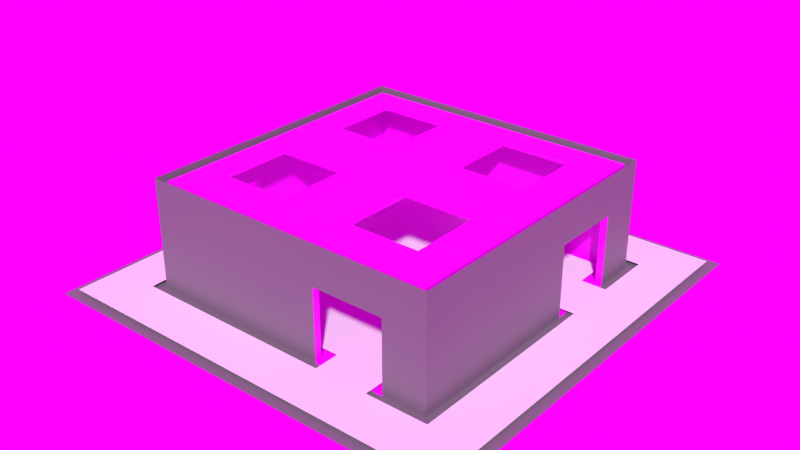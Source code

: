 # Source: ReflectionProbes.blend  (saved by Blender 3.3.6; exported with 4.5.12 LTS)
import bpy
from mathutils import Matrix  # noqa: F401  (used for matrix-valued properties, if any)

bpy.ops.wm.read_factory_settings(use_empty=True)
scene = bpy.context.scene
scene.name = 'Scene'

# ---- collections
col_collection = bpy.data.collections.new('Collection'); scene.collection.children.link(col_collection)

# ---- images (referenced by path relative to the original .blend; pixels are not part of the script)
import os
ASSET_DIR = os.environ.get("B2B_ASSET_DIR", "")  # directory of the original .blend (textures are referenced by path, not embedded)
HERE = os.path.dirname(os.path.abspath(__file__))  # packed textures are extracted next to this script under _unpacked/

def load_image(name, relpath, width, height, colorspace="sRGB"):
    """Load a texture the original file referenced (path relative to the .blend, or extracted next to this script)."""
    p = next((c for c in (os.path.join(HERE, relpath), os.path.join(ASSET_DIR, relpath)) if relpath and os.path.exists(c)), "")
    if p:
        img = bpy.data.images.load(p, check_existing=True)
        img.name = name
    else:  # same state as the original file: an image datablock whose file is absent (Cycles renders it pink)
        img = bpy.data.images.new(name, width, height)
        img.source = "FILE"
        img.filepath = "//" + (relpath or name)
    img.colorspace_settings.name = colorspace
    return img
img_plaincolors_png = load_image('PlainColors.png', 'PlainColors.png', 1024, 1024, 'sRGB')
img_refproberoom_lightmap = load_image('RefProbeRoom_Lightmap', 'RefProbeRoom_Lightmap.hdr', 1024, 1024, 'Linear Rec.709')
img_environmentmap_256 = load_image('EnvironmentMap_256', 'EnvironmentMap_256.hdr', 1024, 1024, 'Linear Rec.709')

# ---- materials (node trees are filled in below, after node groups)
mat_material = bpy.data.materials.new('Material')
mat_material.use_backface_culling = True
mat_material.use_transparent_shadow = False
mat_material_001 = bpy.data.materials.new('Material.001')
mat_material_001.use_transparent_shadow = False

# ---- material node trees
mat_material.use_nodes = True; mat_material.node_tree.nodes.clear()
_N = mat_material.node_tree.nodes; _L = mat_material.node_tree.links
n0 = _N.new('NodeFrame'); n0.name = 'Frame'; n0.location = (-614, 614)
n0.label = 'Lightmap'
n0.width = 769
n1 = _N.new('ShaderNodeBsdfPrincipled'); n1.name = 'Principled BSDF'; n1.location = (10, 300)
n1.distribution = 'GGX'
n1.subsurface_method = 'RANDOM_WALK_SKIN'
n1.inputs[3].default_value = 1.45
n1.inputs[27].default_value = (0.0, 0.0, 0.0, 1.0)
n1.inputs[28].default_value = 1.0
n2 = _N.new('ShaderNodeOutputMaterial'); n2.name = 'Material Output'; n2.location = (300, 300)
n3 = _N.new('ShaderNodeTexImage'); n3.name = 'Image Texture'; n3.location = (-373, 281)
n3.image = img_plaincolors_png
n3.interpolation = 'Closest'
n4 = _N.new('NodeUndefined'); n4.name = 'MOZ_lightmap settings'; n4.location = (523, -35)
n5 = _N.new('ShaderNodeUVMap'); n5.name = 'UV Map'; n5.location = (30, -172)
n5.uv_map = 'UVMap.001'
n6 = _N.new('ShaderNodeTexImage'); n6.name = 'Image Texture.001'; n6.location = (245, -30)
n6.image = img_refproberoom_lightmap
n4.parent = n0
n5.parent = n0
n6.parent = n0
_L.new(n1.outputs[0], n2.inputs[0])
_L.new(n3.outputs[0], n1.inputs[0])
_L.new(n5.outputs[0], n6.inputs[0])
_L.new(n6.outputs[0], n4.inputs[0])
n2.is_active_output = True
mat_material_001.use_nodes = True; mat_material_001.node_tree.nodes.clear()
_N = mat_material_001.node_tree.nodes; _L = mat_material_001.node_tree.links
n0 = _N.new('ShaderNodeBsdfPrincipled'); n0.name = 'Principled BSDF'; n0.location = (10, 300)
n0.distribution = 'GGX'
n0.subsurface_method = 'RANDOM_WALK_SKIN'
n0.inputs[0].default_value = (0.18, 0.18, 0.18, 1.0)
n0.inputs[3].default_value = 1.45
n0.inputs[27].default_value = (0.0, 0.0, 0.0, 1.0)
n0.inputs[28].default_value = 1.0
n1 = _N.new('ShaderNodeOutputMaterial'); n1.name = 'Material Output'; n1.location = (300, 300)
_L.new(n0.outputs[0], n1.inputs[0])
n1.is_active_output = True

# ---- world
world_world = bpy.data.worlds.new('World'); scene.world = world_world
world_world.use_nodes = True; world_world.node_tree.nodes.clear()
_N = world_world.node_tree.nodes; _L = world_world.node_tree.links
n0 = _N.new('ShaderNodeOutputWorld'); n0.name = 'World Output'; n0.location = (300, 300)
n1 = _N.new('ShaderNodeBackground'); n1.name = 'Background'; n1.location = (10, 300)
n2 = _N.new('ShaderNodeTexEnvironment'); n2.name = 'Environment Texture'; n2.location = (-377, 379)
n2.image = img_environmentmap_256
_L.new(n1.outputs[0], n0.inputs[0])
_L.new(n2.outputs[0], n1.inputs[0])
n0.is_active_output = True
world_world.color = (0.05088, 0.05088, 0.05088)
world_world.use_sun_shadow = False
world_world.sun_shadow_jitter_overblur = 0.0

# ---- meshes
me_roominterior_mesh = bpy.data.meshes.new('RoomInterior_mesh')
me_roominterior_mesh.from_pydata([(4.0, 4.0, 0.0), (4.0, 4.0, 3.0), (4.0, 0.0, 0.0), (4.0, 0.0, 3.0), (0.0, 4.0, 0.0), (0.0, 4.0, 3.0), (0.0, 0.0, 3.0), (0.0, 0.0, 0.0), (3.0, 3.0, 3.0), (1.0, 3.0, 3.0), (1.0, 1.0, 3.0), (3.0, 1.0, 3.0), (1.0, 3.0, 3.1), (3.0, 3.0, 3.1), (3.0, 1.0, 3.1), (1.0, 1.0, 3.1), (4.0, 1.0, 0.0), (4.0, 3.0, 0.0), (4.0, 3.0, 3.0), (4.0, 1.0, 3.0), (4.0, 3.0, 2.0), (4.0, 1.0, 2.0), (4.2, 1.0, 0.0), (4.2, 3.0, 0.0), (4.2, 3.0, 2.0), (4.2, 1.0, 2.0), (-4.0, 4.0, 0.0), (-4.0, 4.0, 3.0), (0.0, 4.0, 0.0), (0.0, 4.0, 3.0), (-4.0, 0.0, 0.0), (-4.0, 0.0, 3.0), (0.0, 0.0, 3.0), (0.0, 0.0, 0.0), (-3.0, 3.0, 3.0), (-3.0, 1.0, 3.0), (-1.0, 1.0, 3.0), (-1.0, 3.0, 3.0), (-3.0, 1.0, 3.1), (-3.0, 3.0, 3.1), (-1.0, 3.0, 3.1), (-1.0, 1.0, 3.1), (-1.0, 4.0, 0.0), (-3.0, 4.0, 0.0), (-3.0, 4.0, 3.0), (-1.0, 4.0, 3.0), (-3.0, 4.0, 2.0), (-1.0, 4.0, 2.0), (-1.0, 4.2, 0.0), (-3.0, 4.2, 0.0), (-3.0, 4.2, 2.0), (-1.0, 4.2, 2.0), (-4.0, -4.0, 0.0), (-4.0, -4.0, 3.0), (-4.0, 0.0, 0.0), (-4.0, 0.0, 3.0), (0.0, -4.0, 0.0), (0.0, -4.0, 3.0), (0.0, 0.0, 3.0), (0.0, 0.0, 0.0), (-3.0, -3.0, 3.0), (-1.0, -3.0, 3.0), (-1.0, -1.0, 3.0), (-3.0, -1.0, 3.0), (-1.0, -3.0, 3.1), (-3.0, -3.0, 3.1), (-3.0, -1.0, 3.1), (-1.0, -1.0, 3.1), (-4.0, -1.0, 0.0), (-4.0, -3.0, 0.0), (-4.0, -3.0, 3.0), (-4.0, -1.0, 3.0), (-4.0, -3.0, 2.0), (-4.0, -1.0, 2.0), (-4.2, -1.0, 0.0), (-4.2, -3.0, 0.0), (-4.2, -3.0, 2.0), (-4.2, -1.0, 2.0), (4.0, -4.0, 0.0), (4.0, -4.0, 3.0), (0.0, -4.0, 0.0), (0.0, -4.0, 3.0), (4.0, 0.0, 0.0), (4.0, 0.0, 3.0), (0.0, 0.0, 3.0), (0.0, 0.0, 0.0), (3.0, -3.0, 3.0), (3.0, -1.0, 3.0), (1.0, -1.0, 3.0), (1.0, -3.0, 3.0), (3.0, -1.0, 3.1), (3.0, -3.0, 3.1), (1.0, -3.0, 3.1), (1.0, -1.0, 3.1), (1.0, -4.0, 0.0), (3.0, -4.0, 0.0), (3.0, -4.0, 3.0), (1.0, -4.0, 3.0), (3.0, -4.0, 2.0), (1.0, -4.0, 2.0), (1.0, -4.2, 0.0), (3.0, -4.2, 0.0), (3.0, -4.2, 2.0), (1.0, -4.2, 2.0)], [], [(4, 0, 1, 5), (8, 13, 12, 9), (4, 7, 2, 16, 17, 0), (16, 2, 3, 19, 21), (1, 8, 9, 5), (5, 9, 10, 6), (6, 10, 11, 3), (3, 11, 8, 1, 18, 19), (11, 14, 13, 8), (9, 12, 15, 10), (10, 15, 14, 11), (0, 17, 20, 18, 1), (20, 21, 19, 18), (21, 20, 24, 25), (20, 17, 23, 24), (16, 21, 25, 22), (17, 16, 22, 23), (30, 26, 27, 31), (34, 39, 38, 35), (30, 33, 28, 42, 43, 26), (42, 28, 29, 45, 47), (27, 34, 35, 31), (31, 35, 36, 32), (32, 36, 37, 29), (29, 37, 34, 27, 44, 45), (37, 40, 39, 34), (35, 38, 41, 36), (36, 41, 40, 37), (26, 43, 46, 44, 27), (46, 47, 45, 44), (47, 46, 50, 51), (46, 43, 49, 50), (42, 47, 51, 48), (43, 42, 48, 49), (56, 52, 53, 57), (60, 65, 64, 61), (56, 59, 54, 68, 69, 52), (68, 54, 55, 71, 73), (53, 60, 61, 57), (57, 61, 62, 58), (58, 62, 63, 55), (55, 63, 60, 53, 70, 71), (63, 66, 65, 60), (61, 64, 67, 62), (62, 67, 66, 63), (52, 69, 72, 70, 53), (72, 73, 71, 70), (73, 72, 76, 77), (72, 69, 75, 76), (68, 73, 77, 74), (69, 68, 74, 75), (82, 78, 79, 83), (86, 91, 90, 87), (82, 85, 80, 94, 95, 78), (94, 80, 81, 97, 99), (79, 86, 87, 83), (83, 87, 88, 84), (84, 88, 89, 81), (81, 89, 86, 79, 96, 97), (89, 92, 91, 86), (87, 90, 93, 88), (88, 93, 92, 89), (78, 95, 98, 96, 79), (98, 99, 97, 96), (99, 98, 102, 103), (98, 95, 101, 102), (94, 99, 103, 100), (95, 94, 100, 101)])
_uv = me_roominterior_mesh.uv_layers.new(name='UVMap')
_uv.uv.foreach_set('vector', [0.2217, 0.6229, 0.2217, 0.7376, 0.1357, 0.7376, 0.1357, 0.6229, 0.1357, 0.742, 0.1357, 0.7391, 0.1931, 0.7391, 0.1931, 0.742, 0.1341, 0.6271, 0.01952, 0.6271, 0.01952, 0.5124, 0.04818, 0.5124, 0.1055, 0.5124, 0.1341, 0.5124, 0.2217, 0.5927, 0.2217, 0.6213, 0.1357, 0.6213, 0.1357, 0.5927, 0.1644, 0.5927, 0.1341, 0.6287, 0.1055, 0.6573, 0.04818, 0.6573, 0.01952, 0.6287, 0.01952, 0.6287, 0.04818, 0.6573, 0.04818, 0.7146, 0.01952, 0.7433, 0.01952, 0.7433, 0.04818, 0.7146, 0.1055, 0.7146, 0.1341, 0.7433, 0.1341, 0.7433, 0.1055, 0.7146, 0.1055, 0.6573, 0.1341, 0.6287, 0.1341, 0.6573, 0.1341, 0.7146, 0.166, 0.5398, 0.166, 0.537, 0.2233, 0.537, 0.2233, 0.5398, 0.166, 0.5443, 0.166, 0.5414, 0.2233, 0.5414, 0.2233, 0.5443, 0.166, 0.5487, 0.166, 0.5459, 0.2233, 0.5459, 0.2233, 0.5487, 0.2217, 0.5067, 0.2217, 0.5354, 0.1644, 0.5354, 0.1357, 0.5354, 0.1357, 0.5067, 0.1644, 0.5354, 0.1644, 0.5927, 0.1357, 0.5927, 0.1357, 0.5354, 0.166, 0.5503, 0.2233, 0.5503, 0.2233, 0.5561, 0.166, 0.5561, 0.166, 0.565, 0.2233, 0.565, 0.2233, 0.5707, 0.166, 0.5707, 0.2233, 0.5634, 0.166, 0.5634, 0.166, 0.5576, 0.2233, 0.5576, 0.1055, 0.5124, 0.04818, 0.5124, 0.04818, 0.5067, 0.1055, 0.5067, 0.9717, 0.6229, 0.9717, 0.7376, 0.8857, 0.7376, 0.8857, 0.6229, 0.8857, 0.742, 0.8857, 0.7391, 0.9431, 0.7391, 0.9431, 0.742, 0.8841, 0.6271, 0.7695, 0.6271, 0.7695, 0.5124, 0.7982, 0.5124, 0.8555, 0.5124, 0.8841, 0.5124, 0.9717, 0.5927, 0.9717, 0.6213, 0.8857, 0.6213, 0.8857, 0.5927, 0.9144, 0.5927, 0.8841, 0.6287, 0.8555, 0.6573, 0.7982, 0.6573, 0.7695, 0.6287, 0.7695, 0.6287, 0.7982, 0.6573, 0.7982, 0.7146, 0.7695, 0.7433, 0.7695, 0.7433, 0.7982, 0.7146, 0.8555, 0.7146, 0.8841, 0.7433, 0.8841, 0.7433, 0.8555, 0.7146, 0.8555, 0.6573, 0.8841, 0.6287, 0.8841, 0.6573, 0.8841, 0.7146, 0.916, 0.5398, 0.916, 0.537, 0.9733, 0.537, 0.9733, 0.5398, 0.916, 0.5443, 0.916, 0.5414, 0.9733, 0.5414, 0.9733, 0.5443, 0.916, 0.5487, 0.916, 0.5459, 0.9733, 0.5459, 0.9733, 0.5487, 0.9717, 0.5067, 0.9717, 0.5354, 0.9144, 0.5354, 0.8857, 0.5354, 0.8857, 0.5067, 0.9144, 0.5354, 0.9144, 0.5927, 0.8857, 0.5927, 0.8857, 0.5354, 0.916, 0.5503, 0.9733, 0.5503, 0.9733, 0.5561, 0.916, 0.5561, 0.916, 0.565, 0.9733, 0.565, 0.9733, 0.5707, 0.916, 0.5707, 0.9733, 0.5634, 0.916, 0.5634, 0.916, 0.5576, 0.9733, 0.5576, 0.8555, 0.5124, 0.7982, 0.5124, 0.7982, 0.5067, 0.8555, 0.5067, 0.4717, 0.8729, 0.4717, 0.9876, 0.3857, 0.9876, 0.3857, 0.8729, 0.3857, 0.992, 0.3857, 0.9891, 0.4431, 0.9891, 0.4431, 0.992, 0.3841, 0.8771, 0.2695, 0.8771, 0.2695, 0.7624, 0.2982, 0.7624, 0.3555, 0.7624, 0.3841, 0.7624, 0.4717, 0.8427, 0.4717, 0.8713, 0.3857, 0.8713, 0.3857, 0.8427, 0.4144, 0.8427, 0.3841, 0.8787, 0.3555, 0.9073, 0.2982, 0.9073, 0.2695, 0.8787, 0.2695, 0.8787, 0.2982, 0.9073, 0.2982, 0.9646, 0.2695, 0.9933, 0.2695, 0.9933, 0.2982, 0.9646, 0.3555, 0.9646, 0.3841, 0.9933, 0.3841, 0.9933, 0.3555, 0.9646, 0.3555, 0.9073, 0.3841, 0.8787, 0.3841, 0.9073, 0.3841, 0.9646, 0.416, 0.7898, 0.416, 0.787, 0.4733, 0.787, 0.4733, 0.7898, 0.416, 0.7943, 0.416, 0.7914, 0.4733, 0.7914, 0.4733, 0.7943, 0.416, 0.7987, 0.416, 0.7959, 0.4733, 0.7959, 0.4733, 0.7987, 0.4717, 0.7567, 0.4717, 0.7854, 0.4144, 0.7854, 0.3857, 0.7854, 0.3857, 0.7567, 0.4144, 0.7854, 0.4144, 0.8427, 0.3857, 0.8427, 0.3857, 0.7854, 0.416, 0.8003, 0.4733, 0.8003, 0.4733, 0.8061, 0.416, 0.8061, 0.416, 0.815, 0.4733, 0.815, 0.4733, 0.8207, 0.416, 0.8207, 0.4733, 0.8134, 0.416, 0.8134, 0.416, 0.8076, 0.4733, 0.8076, 0.3555, 0.7624, 0.2982, 0.7624, 0.2982, 0.7567, 0.3555, 0.7567, 0.2217, 0.8729, 0.2217, 0.9876, 0.1357, 0.9876, 0.1357, 0.8729, 0.1357, 0.992, 0.1357, 0.9891, 0.1931, 0.9891, 0.1931, 0.992, 0.1341, 0.8771, 0.01952, 0.8771, 0.01952, 0.7624, 0.04818, 0.7624, 0.1055, 0.7624, 0.1341, 0.7624, 0.2217, 0.8427, 0.2217, 0.8713, 0.1357, 0.8713, 0.1357, 0.8427, 0.1644, 0.8427, 0.1341, 0.8787, 0.1055, 0.9073, 0.04818, 0.9073, 0.01952, 0.8787, 0.01952, 0.8787, 0.04818, 0.9073, 0.04818, 0.9646, 0.01952, 0.9933, 0.01952, 0.9933, 0.04818, 0.9646, 0.1055, 0.9646, 0.1341, 0.9933, 0.1341, 0.9933, 0.1055, 0.9646, 0.1055, 0.9073, 0.1341, 0.8787, 0.1341, 0.9073, 0.1341, 0.9646, 0.166, 0.7898, 0.166, 0.787, 0.2233, 0.787, 0.2233, 0.7898, 0.166, 0.7943, 0.166, 0.7914, 0.2233, 0.7914, 0.2233, 0.7943, 0.166, 0.7987, 0.166, 0.7959, 0.2233, 0.7959, 0.2233, 0.7987, 0.2217, 0.7567, 0.2217, 0.7854, 0.1644, 0.7854, 0.1357, 0.7854, 0.1357, 0.7567, 0.1644, 0.7854, 0.1644, 0.8427, 0.1357, 0.8427, 0.1357, 0.7854, 0.166, 0.8003, 0.2233, 0.8003, 0.2233, 0.8061, 0.166, 0.8061, 0.166, 0.815, 0.2233, 0.815, 0.2233, 0.8207, 0.166, 0.8207, 0.2233, 0.8134, 0.166, 0.8134, 0.166, 0.8076, 0.2233, 0.8076, 0.1055, 0.7624, 0.04818, 0.7624, 0.04818, 0.7567, 0.1055, 0.7567])
_uv.active_render = True
_uv = me_roominterior_mesh.uv_layers.new(name='UVMap.001')
_uv.uv.foreach_set('vector', [0.5857, 0.7176, 0.5857, 0.946, 0.4143, 0.946, 0.4143, 0.7176, 0.2367, 0.6566, 0.2367, 0.6509, 0.3509, 0.6509, 0.3509, 0.6566, 0.2304, 0.2418, 0.001953, 0.2418, 0.001953, 0.01337, 0.05906, 0.01337, 0.1733, 0.01337, 0.2304, 0.01337, 0.8204, 0.6428, 0.8204, 0.6999, 0.6491, 0.6999, 0.6491, 0.6428, 0.7062, 0.6428, 0.8775, 0.2367, 0.8204, 0.2938, 0.7062, 0.2938, 0.6491, 0.2367, 0.6491, 0.2367, 0.7062, 0.2938, 0.7062, 0.408, 0.6491, 0.4651, 0.6491, 0.4651, 0.7062, 0.408, 0.8204, 0.408, 0.8775, 0.4651, 0.8775, 0.4651, 0.8204, 0.408, 0.8204, 0.2938, 0.8775, 0.2367, 0.8775, 0.2938, 0.8775, 0.408, 0.2367, 0.5964, 0.2367, 0.5906, 0.3509, 0.5906, 0.3509, 0.5964, 0.2367, 0.512, 0.2367, 0.5063, 0.3509, 0.5063, 0.3509, 0.512, 0.2367, 0.6084, 0.2367, 0.6027, 0.3509, 0.6027, 0.3509, 0.6084, 0.8204, 0.4714, 0.8204, 0.5286, 0.7062, 0.5286, 0.6491, 0.5286, 0.6491, 0.4714, 0.7062, 0.5286, 0.7062, 0.6428, 0.6491, 0.6428, 0.6491, 0.5286, 0.001953, 0.4257, 0.1162, 0.4257, 0.1162, 0.4371, 0.001953, 0.4371, 0.001953, 0.4434, 0.1162, 0.4434, 0.1162, 0.4548, 0.001953, 0.4548, 0.1162, 0.3483, 0.001953, 0.3483, 0.001953, 0.3369, 0.1162, 0.3369, 0.1733, 0.01337, 0.05906, 0.01337, 0.05906, 0.001953, 0.1733, 0.001953, 0.1733, 0.729, 0.1733, 0.9575, 0.001953, 0.9575, 0.001953, 0.729, 0.2367, 0.6204, 0.2367, 0.6147, 0.3509, 0.6147, 0.3509, 0.6204, 0.4651, 0.2418, 0.2367, 0.2418, 0.2367, 0.01337, 0.2938, 0.01337, 0.408, 0.01337, 0.4651, 0.01337, 0.8775, 0.1733, 0.8775, 0.2304, 0.7062, 0.2304, 0.7062, 0.1733, 0.7633, 0.1733, 0.6999, 0.001953, 0.6428, 0.05906, 0.5286, 0.05906, 0.4714, 0.001953, 0.4714, 0.001953, 0.5286, 0.05906, 0.5286, 0.1733, 0.4714, 0.2304, 0.4714, 0.2304, 0.5286, 0.1733, 0.6428, 0.1733, 0.6999, 0.2304, 0.6999, 0.2304, 0.6428, 0.1733, 0.6428, 0.05906, 0.6999, 0.001953, 0.6999, 0.05906, 0.6999, 0.1733, 0.2367, 0.5843, 0.2367, 0.5786, 0.3509, 0.5786, 0.3509, 0.5843, 0.2367, 0.5, 0.2367, 0.4943, 0.3509, 0.4943, 0.3509, 0.5, 0.2367, 0.5723, 0.2367, 0.5666, 0.3509, 0.5666, 0.3509, 0.5723, 0.8775, 0.001953, 0.8775, 0.05906, 0.7633, 0.05906, 0.7062, 0.05906, 0.7062, 0.001953, 0.7633, 0.05906, 0.7633, 0.1733, 0.7062, 0.1733, 0.7062, 0.05906, 0.001953, 0.3902, 0.1162, 0.3902, 0.1162, 0.4016, 0.001953, 0.4016, 0.001953, 0.4079, 0.1162, 0.4079, 0.1162, 0.4193, 0.001953, 0.4193, 0.1162, 0.2773, 0.001953, 0.2773, 0.001953, 0.2659, 0.1162, 0.2659, 0.408, 0.01337, 0.2938, 0.01337, 0.2938, 0.001953, 0.408, 0.001953, 0.998, 0.4714, 0.998, 0.6999, 0.8267, 0.6999, 0.8267, 0.4714, 0.2367, 0.6325, 0.2367, 0.6268, 0.3509, 0.6268, 0.3509, 0.6325, 0.408, 0.488, 0.1796, 0.488, 0.1796, 0.2595, 0.2367, 0.2595, 0.3509, 0.2595, 0.408, 0.2595, 0.8204, 0.8775, 0.8204, 0.9346, 0.6491, 0.9346, 0.6491, 0.8775, 0.7062, 0.8775, 0.6428, 0.4829, 0.5857, 0.54, 0.4714, 0.54, 0.4143, 0.4829, 0.4143, 0.4829, 0.4714, 0.54, 0.4714, 0.6542, 0.4143, 0.7113, 0.4143, 0.7113, 0.4714, 0.6542, 0.5857, 0.6542, 0.6428, 0.7113, 0.6428, 0.7113, 0.5857, 0.6542, 0.5857, 0.54, 0.6428, 0.4829, 0.6428, 0.54, 0.6428, 0.6542, 0.2367, 0.5361, 0.2367, 0.5304, 0.3509, 0.5304, 0.3509, 0.5361, 0.001953, 0.4789, 0.001953, 0.4732, 0.1162, 0.4732, 0.1162, 0.4789, 0.2367, 0.5602, 0.2367, 0.5545, 0.3509, 0.5545, 0.3509, 0.5602, 0.8204, 0.7062, 0.8204, 0.7633, 0.7062, 0.7633, 0.6491, 0.7633, 0.6491, 0.7062, 0.7062, 0.7633, 0.7062, 0.8775, 0.6491, 0.8775, 0.6491, 0.7633, 0.001953, 0.3724, 0.1162, 0.3724, 0.1162, 0.3838, 0.001953, 0.3838, 0.001953, 0.3547, 0.1162, 0.3547, 0.1162, 0.3661, 0.001953, 0.3661, 0.1162, 0.3128, 0.001953, 0.3128, 0.001953, 0.3014, 0.1162, 0.3014, 0.3509, 0.2595, 0.2367, 0.2595, 0.2367, 0.2481, 0.3509, 0.2481, 0.998, 0.7062, 0.998, 0.9346, 0.8267, 0.9346, 0.8267, 0.7062, 0.2367, 0.6445, 0.2367, 0.6388, 0.3509, 0.6388, 0.3509, 0.6445, 0.6428, 0.4765, 0.4143, 0.4765, 0.4143, 0.2481, 0.4714, 0.2481, 0.5857, 0.2481, 0.6428, 0.2481, 0.408, 0.8889, 0.408, 0.946, 0.2367, 0.946, 0.2367, 0.8889, 0.2938, 0.8889, 0.2304, 0.4943, 0.1733, 0.5514, 0.05906, 0.5514, 0.001953, 0.4943, 0.001953, 0.4943, 0.05906, 0.5514, 0.05906, 0.6656, 0.001953, 0.7227, 0.001953, 0.7227, 0.05906, 0.6656, 0.1733, 0.6656, 0.2304, 0.7227, 0.2304, 0.7227, 0.1733, 0.6656, 0.1733, 0.5514, 0.2304, 0.4943, 0.2304, 0.5514, 0.2304, 0.6656, 0.2367, 0.5241, 0.2367, 0.5184, 0.3509, 0.5184, 0.3509, 0.5241, 0.001953, 0.4669, 0.001953, 0.4612, 0.1162, 0.4612, 0.1162, 0.4669, 0.2367, 0.5482, 0.2367, 0.5425, 0.3509, 0.5425, 0.3509, 0.5482, 0.408, 0.7176, 0.408, 0.7747, 0.2938, 0.7747, 0.2367, 0.7747, 0.2367, 0.7176, 0.2938, 0.7747, 0.2938, 0.8889, 0.2367, 0.8889, 0.2367, 0.7747, 0.001953, 0.2836, 0.1162, 0.2836, 0.1162, 0.2951, 0.001953, 0.2951, 0.001953, 0.2481, 0.1162, 0.2481, 0.1162, 0.2595, 0.001953, 0.2595, 0.1162, 0.3306, 0.001953, 0.3306, 0.001953, 0.3191, 0.1162, 0.3191, 0.5857, 0.2481, 0.4714, 0.2481, 0.4714, 0.2367, 0.5857, 0.2367])
me_roominterior_mesh.materials.append(mat_material)
me_roominterior_mesh.use_remesh_fix_poles = True
me_roominterior_mesh.use_remesh_preserve_attributes = False
me_roominterior_mesh.use_mirror_vertex_groups = False
me_roominterior_mesh.update()
me_roomexterior_mesh = bpy.data.meshes.new('RoomExterior_mesh')
me_roomexterior_mesh.from_pydata([(-6.0, -6.0, 0.0), (6.0, -6.0, 0.0), (-6.0, 6.0, 0.0), (6.0, 6.0, 0.0), (-4.2, -6.0, 0.0), (-2.0, -6.0, 0.0), (0.0, -6.0, 0.0), (2.0, -6.0, 0.0), (4.2, -6.0, 0.0), (4.2, 6.0, 0.0), (2.0, 6.0, 0.0), (0.0, 6.0, 0.0), (-2.0, 6.0, 0.0), (-4.2, 6.0, 0.0), (-6.0, 4.2, 0.0), (-6.0, 2.0, 0.0), (-6.0, 0.0, 0.0), (-6.0, -2.0, 0.0), (-6.0, -4.2, 0.0), (6.0, -4.2, 0.0), (6.0, -2.0, 0.0), (6.0, 0.0, 0.0), (6.0, 2.0, 0.0), (6.0, 4.2, 0.0), (-4.2, -4.2, 0.0), (-4.2, -2.0, 0.0), (-4.2, 0.0, 0.0), (-4.2, 2.0, 0.0), (-4.2, 4.2, 0.0), (-2.0, -4.2, 0.0), (-2.0, 4.2, 0.0), (0.0, -4.2, 0.0), (0.0, 4.2, 0.0), (2.0, -4.2, 0.0), (2.0, 4.2, 0.0), (4.2, -4.2, 0.0), (4.2, -2.0, 0.0), (4.2, 0.0, 0.0), (4.2, 2.0, 0.0), (4.2, 4.2, 0.0), (1.0, -6.0, 0.0), (1.0, -4.2, 0.0), (3.0, -6.0, 0.0), (3.0, -4.2, 0.0), (-6.0, -1.0, 0.0), (-4.2, -1.0, 0.0), (-6.0, -3.0, 0.0), (-4.2, -3.0, 0.0), (-1.0, 6.0, 0.0), (-1.0, 4.2, 0.0), (-3.0, 6.0, 0.0), (-3.0, 4.2, 0.0), (6.0, 1.0, 0.0), (4.2, 1.0, 0.0), (6.0, 3.0, 0.0), (4.2, 3.0, 0.0), (-4.2, -4.2, 2.0), (-4.2, -2.0, 2.0), (-4.2, 0.0, 2.0), (-4.2, 2.0, 2.0), (-4.2, 4.2, 2.0), (-2.0, -4.2, 2.0), (-2.0, 4.2, 2.0), (0.0, -4.2, 2.0), (0.0, 4.2, 2.0), (2.0, -4.2, 2.0), (2.0, 4.2, 2.0), (4.2, -4.2, 2.0), (4.2, -2.0, 2.0), (4.2, 0.0, 2.0), (4.2, 2.0, 2.0), (4.2, 4.2, 2.0), (1.0, -4.2, 2.0), (3.0, -4.2, 2.0), (-4.2, -1.0, 2.0), (-4.2, -3.0, 2.0), (-1.0, 4.2, 2.0), (-3.0, 4.2, 2.0), (4.2, 1.0, 2.0), (4.2, 3.0, 2.0), (-4.2, -4.2, 3.1), (-4.2, -2.0, 3.1), (-4.2, 0.0, 3.1), (-4.2, 2.0, 3.1), (-4.2, 4.2, 3.1), (-2.0, -4.2, 3.1), (-2.0, 4.2, 3.1), (0.0, -4.2, 3.1), (0.0, 4.2, 3.1), (2.0, -4.2, 3.1), (2.0, 4.2, 3.1), (4.2, -4.2, 3.1), (4.2, -2.0, 3.1), (4.2, 0.0, 3.1), (4.2, 2.0, 3.1), (4.2, 4.2, 3.1), (1.0, -4.2, 3.1), (3.0, -4.2, 3.1), (-4.2, -1.0, 3.1), (-4.2, -3.0, 3.1), (-1.0, 4.2, 3.1), (-3.0, 4.2, 3.1), (4.2, 1.0, 3.1), (4.2, 3.0, 3.1)], [], [(39, 23, 3, 9), (14, 28, 13, 2), (51, 30, 12, 50), (49, 32, 11, 48), (32, 34, 10, 11), (34, 39, 9, 10), (42, 8, 35, 43), (40, 7, 33, 41), (5, 6, 31, 29), (4, 5, 29, 24), (0, 4, 24, 18), (46, 47, 25, 17), (44, 45, 26, 16), (16, 26, 27, 15), (15, 27, 28, 14), (8, 1, 19, 35), (35, 19, 20, 36), (36, 20, 21, 37), (53, 52, 22, 38), (55, 54, 23, 39), (6, 40, 41, 31), (7, 42, 43, 33), (17, 25, 45, 44), (18, 24, 47, 46), (30, 49, 48, 12), (28, 51, 50, 13), (37, 21, 52, 53), (38, 22, 54, 55), (27, 26, 58, 59), (47, 24, 56, 75), (28, 27, 59, 60), (24, 29, 61, 56), (55, 39, 71, 79), (51, 28, 60, 77), (43, 35, 67, 73), (37, 53, 78, 69), (39, 34, 66, 71), (32, 49, 76, 64), (31, 41, 72, 63), (34, 32, 64, 66), (35, 36, 68, 67), (26, 45, 74, 58), (29, 31, 63, 61), (36, 37, 69, 68), (79, 71, 95, 103), (69, 78, 102, 93), (57, 75, 99, 81), (77, 60, 84, 101), (65, 73, 97, 89), (70, 79, 103, 94), (58, 74, 98, 82), (72, 65, 89, 96), (71, 66, 90, 95), (59, 58, 82, 83), (73, 67, 91, 97), (63, 72, 96, 87), (60, 59, 83, 84), (74, 57, 81, 98), (66, 64, 88, 90), (67, 68, 92, 91), (75, 56, 80, 99), (61, 63, 87, 85), (68, 69, 93, 92), (64, 76, 100, 88), (76, 62, 86, 100), (78, 70, 94, 102), (62, 77, 101, 86), (56, 61, 85, 80)])
_uv = me_roomexterior_mesh.uv_layers.new(name='UVMap')
_uv.uv.foreach_set('vector', [0.8333, 0.8333, 1.0, 0.8333, 1.0, 1.0, 0.8333, 1.0, 0.0, 0.8333, 0.1667, 0.8333, 0.1667, 1.0, 0.0, 1.0, 0.25, 0.8333, 0.3333, 0.8333, 0.3333, 1.0, 0.25, 1.0, 0.4167, 0.8333, 0.5, 0.8333, 0.5, 1.0, 0.4167, 1.0, 0.5, 0.8333, 0.6667, 0.8333, 0.6667, 1.0, 0.5, 1.0, 0.6667, 0.8333, 0.8333, 0.8333, 0.8333, 1.0, 0.6667, 1.0, 0.75, 0.0, 0.8333, 0.0, 0.8333, 0.1667, 0.75, 0.1667, 0.5833, 0.0, 0.6667, 0.0, 0.6667, 0.1667, 0.5833, 0.1667, 0.3333, 0.0, 0.5, 0.0, 0.5, 0.1667, 0.3333, 0.1667, 0.1667, 0.0, 0.3333, 0.0, 0.3333, 0.1667, 0.1667, 0.1667, 0.0, 0.0, 0.1667, 0.0, 0.1667, 0.1667, 0.0, 0.1667, 0.0, 0.25, 0.1667, 0.25, 0.1667, 0.3333, 0.0, 0.3333, 0.0, 0.4167, 0.1667, 0.4167, 0.1667, 0.5, 0.0, 0.5, 0.0, 0.5, 0.1667, 0.5, 0.1667, 0.6667, 0.0, 0.6667, 0.0, 0.6667, 0.1667, 0.6667, 0.1667, 0.8333, 0.0, 0.8333, 0.8333, 0.0, 1.0, 0.0, 1.0, 0.1667, 0.8333, 0.1667, 0.8333, 0.1667, 1.0, 0.1667, 1.0, 0.3333, 0.8333, 0.3333, 0.8333, 0.3333, 1.0, 0.3333, 1.0, 0.5, 0.8333, 0.5, 0.8333, 0.5833, 1.0, 0.5833, 1.0, 0.6667, 0.8333, 0.6667, 0.8333, 0.75, 1.0, 0.75, 1.0, 0.8333, 0.8333, 0.8333, 0.5, 0.0, 0.5833, 0.0, 0.5833, 0.1667, 0.5, 0.1667, 0.6667, 0.0, 0.75, 0.0, 0.75, 0.1667, 0.6667, 0.1667, 0.0, 0.3333, 0.1667, 0.3333, 0.1667, 0.4167, 0.0, 0.4167, 0.0, 0.1667, 0.1667, 0.1667, 0.1667, 0.25, 0.0, 0.25, 0.3333, 0.8333, 0.4167, 0.8333, 0.4167, 1.0, 0.3333, 1.0, 0.1667, 0.8333, 0.25, 0.8333, 0.25, 1.0, 0.1667, 1.0, 0.8333, 0.5, 1.0, 0.5, 1.0, 0.5833, 0.8333, 0.5833, 0.8333, 0.6667, 1.0, 0.6667, 1.0, 0.75, 0.8333, 0.75, 0.1667, 0.6667, 0.1667, 0.5, 0.1667, 0.5, 0.1667, 0.6667, 0.1667, 0.25, 0.1667, 0.1667, 0.1667, 0.1667, 0.1667, 0.25, 0.1667, 0.8333, 0.1667, 0.6667, 0.1667, 0.6667, 0.1667, 0.8333, 0.1667, 0.1667, 0.3333, 0.1667, 0.3333, 0.1667, 0.1667, 0.1667, 0.8333, 0.75, 0.8333, 0.8333, 0.8333, 0.8333, 0.8333, 0.75, 0.25, 0.8333, 0.1667, 0.8333, 0.1667, 0.8333, 0.25, 0.8333, 0.75, 0.1667, 0.8333, 0.1667, 0.8333, 0.1667, 0.75, 0.1667, 0.8333, 0.5, 0.8333, 0.5833, 0.8333, 0.5833, 0.8333, 0.5, 0.8333, 0.8333, 0.6667, 0.8333, 0.6667, 0.8333, 0.8333, 0.8333, 0.5, 0.8333, 0.4167, 0.8333, 0.4167, 0.8333, 0.5, 0.8333, 0.5, 0.1667, 0.5833, 0.1667, 0.5833, 0.1667, 0.5, 0.1667, 0.6667, 0.8333, 0.5, 0.8333, 0.5, 0.8333, 0.6667, 0.8333, 0.8333, 0.1667, 0.8333, 0.3333, 0.8333, 0.3333, 0.8333, 0.1667, 0.1667, 0.5, 0.1667, 0.4167, 0.1667, 0.4167, 0.1667, 0.5, 0.3333, 0.1667, 0.5, 0.1667, 0.5, 0.1667, 0.3333, 0.1667, 0.8333, 0.3333, 0.8333, 0.5, 0.8333, 0.5, 0.8333, 0.3333, 0.8333, 0.75, 0.8333, 0.8333, 0.8333, 0.8333, 0.8333, 0.75, 0.8333, 0.5, 0.8333, 0.5833, 0.8333, 0.5833, 0.8333, 0.5, 0.1667, 0.3333, 0.1667, 0.25, 0.1667, 0.25, 0.1667, 0.3333, 0.25, 0.8333, 0.1667, 0.8333, 0.1667, 0.8333, 0.25, 0.8333, 0.6667, 0.1667, 0.75, 0.1667, 0.75, 0.1667, 0.6667, 0.1667, 0.8333, 0.6667, 0.8333, 0.75, 0.8333, 0.75, 0.8333, 0.6667, 0.1667, 0.5, 0.1667, 0.4167, 0.1667, 0.4167, 0.1667, 0.5, 0.5833, 0.1667, 0.6667, 0.1667, 0.6667, 0.1667, 0.5833, 0.1667, 0.8333, 0.8333, 0.6667, 0.8333, 0.6667, 0.8333, 0.8333, 0.8333, 0.1667, 0.6667, 0.1667, 0.5, 0.1667, 0.5, 0.1667, 0.6667, 0.75, 0.1667, 0.8333, 0.1667, 0.8333, 0.1667, 0.75, 0.1667, 0.5, 0.1667, 0.5833, 0.1667, 0.5833, 0.1667, 0.5, 0.1667, 0.1667, 0.8333, 0.1667, 0.6667, 0.1667, 0.6667, 0.1667, 0.8333, 0.1667, 0.4167, 0.1667, 0.3333, 0.1667, 0.3333, 0.1667, 0.4167, 0.6667, 0.8333, 0.5, 0.8333, 0.5, 0.8333, 0.6667, 0.8333, 0.8333, 0.1667, 0.8333, 0.3333, 0.8333, 0.3333, 0.8333, 0.1667, 0.1667, 0.25, 0.1667, 0.1667, 0.1667, 0.1667, 0.1667, 0.25, 0.3333, 0.1667, 0.5, 0.1667, 0.5, 0.1667, 0.3333, 0.1667, 0.8333, 0.3333, 0.8333, 0.5, 0.8333, 0.5, 0.8333, 0.3333, 0.5, 0.8333, 0.4167, 0.8333, 0.4167, 0.8333, 0.5, 0.8333, 0.4167, 0.8333, 0.3333, 0.8333, 0.3333, 0.8333, 0.4167, 0.8333, 0.8333, 0.5833, 0.8333, 0.6667, 0.8333, 0.6667, 0.8333, 0.5833, 0.3333, 0.8333, 0.25, 0.8333, 0.25, 0.8333, 0.3333, 0.8333, 0.1667, 0.1667, 0.3333, 0.1667, 0.3333, 0.1667, 0.1667, 0.1667])
me_roomexterior_mesh.materials.append(mat_material_001)
me_roomexterior_mesh.update()
me_roominterior_mesh_001 = bpy.data.meshes.new('RoomInterior_mesh.001')
me_roominterior_mesh_001.from_pydata([(0.0, 0.0, 0.0), (3.75, 2.75, 0.0), (3.75, 3.75, 0.0), (0.0, 3.75, 0.0), (3.75, 1.25, 0.0), (-2.75, 3.75, 0.0), (-3.75, 3.75, 0.0), (-1.25, 3.75, 0.0), (-3.75, -2.75, 0.0), (-3.75, -3.75, 0.0), (0.0, -3.75, 0.0), (-3.75, 0.0, 0.0), (-3.75, -1.25, 0.0), (2.75, -3.75, 0.0), (3.75, -3.75, 0.0), (3.75, 0.0, 0.0), (1.25, -3.75, 0.0), (-5.75, -5.75, 0.0), (-5.75, -4.2, 0.0), (5.75, -5.75, 0.0), (4.2, -5.75, 0.0), (5.75, 5.75, 0.0), (5.75, 4.2, 0.0), (-5.75, 5.75, 0.0), (-4.2, 5.75, 0.0), (-4.2, -5.75, 0.0), (-2.0, -5.75, 0.0), (0.0, -5.75, 0.0), (1.25, -5.75, 0.0), (2.75, -5.75, 0.0), (4.2, 5.75, 0.0), (2.0, 5.75, 0.0), (0.0, 5.75, 0.0), (-1.25, 5.75, 0.0), (-2.75, 5.75, 0.0), (-5.75, 4.2, 0.0), (-5.75, 2.0, 0.0), (-5.75, 0.0, 0.0), (-5.75, -1.25, 0.0), (-5.75, -2.75, 0.0), (5.75, -4.2, 0.0), (5.75, -2.0, 0.0), (5.75, 0.0, 0.0), (5.75, 1.25, 0.0), (5.75, 2.75, 0.0), (-4.45, -2.75, 0.0), (-4.45, -1.25, 0.0), (-4.45, 0.0, 0.0), (-4.45, 2.0, 0.0), (-4.45, 4.45, 0.0), (4.45, -4.45, 0.0), (4.45, -2.0, 0.0), (4.45, 0.0, 0.0), (4.45, 1.25, 0.0), (4.45, 2.75, 0.0), (4.45, 4.45, 0.0), (2.75, -4.45, 0.0), (2.0, 4.45, 0.0), (1.25, -4.45, 0.0), (0.0, -4.45, 0.0), (0.0, 4.45, 0.0), (-2.0, -4.45, 0.0), (-1.25, 4.45, 0.0), (-4.45, -4.45, 0.0), (-2.75, 4.45, 0.0)], [], [(3, 0, 15, 4, 1, 2), (11, 0, 3, 7, 5, 6), (10, 0, 11, 12, 8, 9), (15, 0, 10, 16, 13, 14), (55, 22, 21, 30), (35, 49, 24, 23), (62, 64, 5, 7), (62, 60, 32, 33), (60, 57, 31, 32), (57, 55, 30, 31), (29, 20, 50, 56), (26, 27, 59, 61), (25, 26, 61, 63), (17, 25, 63, 18), (46, 45, 8, 12), (38, 46, 47, 37), (37, 47, 48, 36), (36, 48, 49, 35), (20, 19, 40, 50), (50, 40, 41, 51), (51, 41, 42, 52), (53, 54, 1, 4), (54, 44, 22, 55), (27, 28, 58, 59), (18, 63, 45, 39), (45, 46, 38, 39), (49, 64, 34, 24), (52, 42, 43, 53), (62, 33, 34, 64), (28, 29, 56, 58), (58, 56, 13, 16), (43, 44, 54, 53)])
_uv = me_roominterior_mesh_001.uv_layers.new(name='UVMap')
_uv.uv.foreach_set('vector', [0.127, 0.6271, 0.01952, 0.6271, 0.01952, 0.5196, 0.04818, 0.5196, 0.1055, 0.5196, 0.127, 0.5196, 0.877, 0.6271, 0.7695, 0.6271, 0.7695, 0.5196, 0.7982, 0.5196, 0.8555, 0.5196, 0.877, 0.5196, 0.377, 0.8771, 0.2695, 0.8771, 0.2695, 0.7696, 0.2982, 0.7696, 0.3555, 0.7696, 0.377, 0.7696, 0.127, 0.8771, 0.01952, 0.8771, 0.01952, 0.7696, 0.04818, 0.7696, 0.1055, 0.7696, 0.127, 0.7696, 0.8565, 0.8565, 0.9769, 0.8333, 0.9769, 0.9769, 0.8333, 0.9769, 0.02315, 0.8333, 0.1435, 0.8565, 0.1667, 0.9769, 0.02315, 0.9769, 0.4167, 0.8565, 0.25, 0.8565, 0.8555, 0.5196, 0.7982, 0.5196, 0.4167, 0.8565, 0.5, 0.8565, 0.5, 0.9769, 0.4167, 0.9769, 0.5, 0.8565, 0.6667, 0.8565, 0.6667, 0.9769, 0.5, 0.9769, 0.6667, 0.8565, 0.8523, 0.8565, 0.8333, 0.9769, 0.6667, 0.9769, 0.75, 0.02315, 0.8333, 0.02315, 0.8507, 0.1435, 0.75, 0.1435, 0.3333, 0.02315, 0.5, 0.02315, 0.5, 0.1435, 0.3333, 0.1435, 0.1667, 0.02315, 0.3333, 0.02315, 0.3333, 0.1435, 0.1435, 0.1493, 0.02315, 0.02315, 0.1667, 0.02315, 0.1435, 0.1435, 0.02315, 0.1667, 0.1435, 0.4167, 0.1435, 0.25, 0.3555, 0.7696, 0.2982, 0.7696, 0.02315, 0.4167, 0.1435, 0.4167, 0.1435, 0.5, 0.02315, 0.5, 0.02315, 0.5, 0.1435, 0.5, 0.1435, 0.6667, 0.02315, 0.6667, 0.02315, 0.6667, 0.1435, 0.6667, 0.1493, 0.8565, 0.02315, 0.8333, 0.8333, 0.02315, 0.9769, 0.02315, 0.9769, 0.1667, 0.8565, 0.1435, 0.8507, 0.1435, 0.9769, 0.1667, 0.9769, 0.3333, 0.8565, 0.3333, 0.8565, 0.3333, 0.9769, 0.3333, 0.9769, 0.5, 0.8565, 0.5, 0.8565, 0.5833, 0.8565, 0.75, 0.1055, 0.5196, 0.04818, 0.5196, 0.8565, 0.75, 0.9769, 0.75, 0.9769, 0.8333, 0.8523, 0.8565, 0.5, 0.02315, 0.5833, 0.02315, 0.5833, 0.1435, 0.5, 0.1435, 0.02315, 0.1667, 0.1435, 0.1493, 0.1435, 0.25, 0.02315, 0.25, 0.1435, 0.25, 0.1435, 0.4167, 0.02315, 0.4167, 0.02315, 0.25, 0.1493, 0.8565, 0.25, 0.8565, 0.25, 0.9769, 0.1667, 0.9769, 0.8565, 0.5, 0.9769, 0.5, 0.9769, 0.5833, 0.8565, 0.5833, 0.4167, 0.8565, 0.4167, 0.9769, 0.25, 0.9769, 0.25, 0.8565, 0.5833, 0.02315, 0.75, 0.02315, 0.75, 0.1435, 0.5833, 0.1435, 0.5833, 0.1435, 0.75, 0.1435, 0.1055, 0.7696, 0.04818, 0.7696, 0.9769, 0.5833, 0.9769, 0.75, 0.8565, 0.75, 0.8565, 0.5833])
_uv.active_render = True
_uv = me_roominterior_mesh_001.uv_layers.new(name='UVMap.001')
_uv.uv.foreach_set('vector', [0.2161, 0.2418, 0.001953, 0.2418, 0.001953, 0.02765, 0.05906, 0.02765, 0.1733, 0.02765, 0.2161, 0.02765, 0.4508, 0.2418, 0.2367, 0.2418, 0.2367, 0.02765, 0.2938, 0.02765, 0.408, 0.02765, 0.4508, 0.02765, 0.3937, 0.488, 0.1796, 0.488, 0.1796, 0.2738, 0.2367, 0.2738, 0.3509, 0.2738, 0.3937, 0.2738, 0.6285, 0.4765, 0.4143, 0.4765, 0.4143, 0.2624, 0.4714, 0.2624, 0.5857, 0.2624, 0.6285, 0.2624, 0.0, 0.0, 0.0, 0.0, 0.0, 0.0, 0.0, 0.0, 0.0, 0.0, 0.0, 0.0, 0.0, 0.0, 0.0, 0.0, 0.0, 0.0, 0.0, 0.0, 0.408, 0.02765, 0.2938, 0.02765, 0.0, 0.0, 0.0, 0.0, 0.0, 0.0, 0.0, 0.0, 0.0, 0.0, 0.0, 0.0, 0.0, 0.0, 0.0, 0.0, 0.0, 0.0, 0.0, 0.0, 0.0, 0.0, 0.0, 0.0, 0.0, 0.0, 0.0, 0.0, 0.0, 0.0, 0.0, 0.0, 0.0, 0.0, 0.0, 0.0, 0.0, 0.0, 0.0, 0.0, 0.0, 0.0, 0.0, 0.0, 0.0, 0.0, 0.0, 0.0, 0.0, 0.0, 0.0, 0.0, 0.0, 0.0, 0.0, 0.0, 0.0, 0.0, 0.0, 0.0, 0.3509, 0.2738, 0.2367, 0.2738, 0.0, 0.0, 0.0, 0.0, 0.0, 0.0, 0.0, 0.0, 0.0, 0.0, 0.0, 0.0, 0.0, 0.0, 0.0, 0.0, 0.0, 0.0, 0.0, 0.0, 0.0, 0.0, 0.0, 0.0, 0.0, 0.0, 0.0, 0.0, 0.0, 0.0, 0.0, 0.0, 0.0, 0.0, 0.0, 0.0, 0.0, 0.0, 0.0, 0.0, 0.0, 0.0, 0.0, 0.0, 0.0, 0.0, 0.0, 0.0, 0.0, 0.0, 0.0, 0.0, 0.1733, 0.02765, 0.05906, 0.02765, 0.0, 0.0, 0.0, 0.0, 0.0, 0.0, 0.0, 0.0, 0.0, 0.0, 0.0, 0.0, 0.0, 0.0, 0.0, 0.0, 0.0, 0.0, 0.0, 0.0, 0.0, 0.0, 0.0, 0.0, 0.0, 0.0, 0.0, 0.0, 0.0, 0.0, 0.0, 0.0, 0.0, 0.0, 0.0, 0.0, 0.0, 0.0, 0.0, 0.0, 0.0, 0.0, 0.0, 0.0, 0.0, 0.0, 0.0, 0.0, 0.0, 0.0, 0.0, 0.0, 0.0, 0.0, 0.0, 0.0, 0.0, 0.0, 0.0, 0.0, 0.0, 0.0, 0.0, 0.0, 0.0, 0.0, 0.0, 0.0, 0.5857, 0.2624, 0.4714, 0.2624, 0.0, 0.0, 0.0, 0.0, 0.0, 0.0, 0.0, 0.0])
me_roominterior_mesh_001.use_remesh_fix_poles = True
me_roominterior_mesh_001.use_remesh_preserve_attributes = False
me_roominterior_mesh_001.use_mirror_vertex_groups = False
me_roominterior_mesh_001.update()

# ---- objects
ob_roominterior = bpy.data.objects.new('RoomInterior', me_roominterior_mesh)
ob_roomexterior = bpy.data.objects.new('RoomExterior', me_roomexterior_mesh)
ob_reflectioncubemap = bpy.data.objects.new('ReflectionCubemap', None)
ob_reflectioncubemap_001 = bpy.data.objects.new('ReflectionCubemap.001', None)
ob_reflectioncubemap_002 = bpy.data.objects.new('ReflectionCubemap.002', None)
ob_reflectioncubemap_003 = bpy.data.objects.new('ReflectionCubemap.003', None)
ob_navmesh = bpy.data.objects.new('NavMesh', me_roominterior_mesh_001)
ob_waypoint_spawn = bpy.data.objects.new('Waypoint_Spawn', None)
ob_label = bpy.data.objects.new('Label', None)
ob_label_001 = bpy.data.objects.new('Label.001', None)

# ---- transforms, parenting, visibility, modifiers, constraints
ob_roominterior.location = (0.0, 0.0, 0.0)
ob_roominterior.lineart.crease_threshold = 0.0
ob_roomexterior.location = (0.0, 0.0, 0.0)
ob_reflectioncubemap.location = (2.0, -2.0, 1.5)
ob_reflectioncubemap.empty_image_offset = (0.0, 0.0)
ob_reflectioncubemap_001.location = (2.0, 2.0, 1.5)
ob_reflectioncubemap_001.empty_image_offset = (0.0, 0.0)
ob_reflectioncubemap_002.location = (-2.0, 2.0, 1.5)
ob_reflectioncubemap_002.empty_image_offset = (0.0, 0.0)
ob_reflectioncubemap_003.location = (-2.0, -2.0, 1.5)
ob_reflectioncubemap_003.empty_image_offset = (0.0, 0.0)
ob_navmesh.location = (0.0, 0.0, 0.1)
ob_navmesh.color = (0.7587, 0.1523, 1.0, 1.0)
ob_navmesh.display_type = 'SOLID'
ob_navmesh.lineart.crease_threshold = 0.0
ob_waypoint_spawn.location = (2.0, -3.0, 0.0)
ob_waypoint_spawn.rotation_euler = (0.0, -0.0, 3.142)
ob_waypoint_spawn.empty_display_type = 'ARROWS'
ob_label.location = (0.0, 0.0, 1.5)
ob_label.empty_display_type = 'ARROWS'
ob_label.empty_display_size = 0.25
ob_label_001.location = (0.0, 0.0, 1.3)
ob_label_001.empty_display_type = 'ARROWS'
ob_label_001.empty_display_size = 0.25

# ---- collection membership
col_collection.objects.link(ob_roominterior)
col_collection.objects.link(ob_roomexterior)
col_collection.objects.link(ob_reflectioncubemap)
col_collection.objects.link(ob_reflectioncubemap_001)
col_collection.objects.link(ob_reflectioncubemap_002)
col_collection.objects.link(ob_reflectioncubemap_003)
col_collection.objects.link(ob_navmesh)
col_collection.objects.link(ob_waypoint_spawn)
col_collection.objects.link(ob_label)
col_collection.objects.link(ob_label_001)

# ---- scene / render settings (as saved in the file)
scene.frame_start = 1; scene.frame_end = 250; scene.frame_set(1)
scene.render.engine = 'BLENDER_EEVEE_NEXT'
scene.render.image_settings.color_mode = 'RGB'
scene.render.image_settings.color_depth = '16'
scene.cycles.sampling_pattern = 'TABULATED_SOBOL'
scene.cycles.adaptive_threshold = 0.001
scene.cycles.use_light_tree = False
scene.cycles.bake_type = 'DIFFUSE'
scene.view_settings.view_transform = 'Standard'
bpy.context.view_layer.update()

# ---- added for rendering (the .blend has no active camera and no usable light): camera, sun
cam_auto = bpy.data.cameras.new('AutoCamera')
cam_auto.lens = 50.0
cam_auto.sensor_width = 36.0
cam_auto.clip_end = 1000.0
ob_auto_camera = bpy.data.objects.new('AutoCamera', cam_auto)
scene.collection.objects.link(ob_auto_camera)
ob_auto_camera.location = (15.9614, -19.1537, 14.3191)
ob_auto_camera.rotation_euler = (1.09748, -7.21219e-08, 0.694738)
scene.camera = ob_auto_camera
light_auto_sun = bpy.data.lights.new('AutoSun', 'SUN')
light_auto_sun.energy = 3.0
light_auto_sun.angle = 0.0523599
ob_auto_sun = bpy.data.objects.new('AutoSun', light_auto_sun)
scene.collection.objects.link(ob_auto_sun)
ob_auto_sun.rotation_euler = (0.872665, 0.174533, 0.523599)
bpy.context.view_layer.update()
